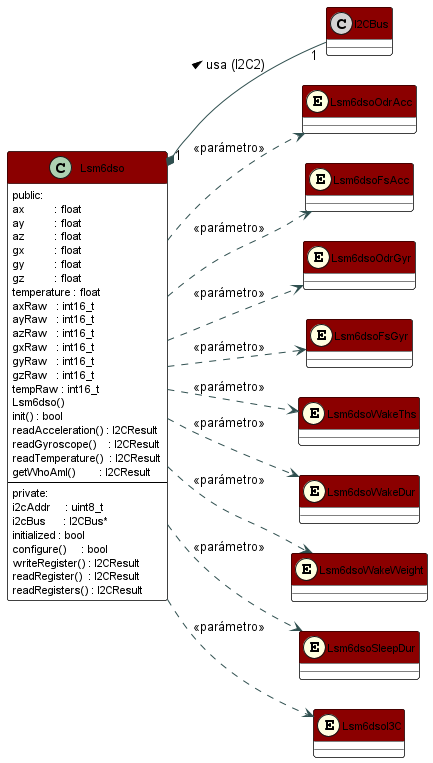

The diagram above was rendered by PlantUML. Its source (embedded in the PNG):
@startuml lsm6dso_class

skinparam classAttributeIconSize 0
skinparam class {
    BackgroundColor White
    BorderColor Black
    HeaderBackgroundColor DarkRed
    HeaderFontColor White
    FontSize 12
    AttributeFontSize 11
}
skinparam enum {
    BackgroundColor LightYellow
    BorderColor DarkGoldenRod
}
skinparam ArrowColor DarkSlateGray
left to right direction
skinparam nodesep 30
skinparam ranksep 50

' ──────────────────────────────────────────────
' Enums de configuración — fila 1
' ──────────────────────────────────────────────
together {
    enum Lsm6dsoOdrAcc << (E,LightYellow) >> {
    }

    enum Lsm6dsoFsAcc << (E,LightYellow) >> {
    }

    enum Lsm6dsoOdrGyr << (E,LightYellow) >> {
    }
}

' ──────────────────────────────────────────────
' Enums de configuración — fila 2
' ──────────────────────────────────────────────
together {
    enum Lsm6dsoFsGyr << (E,LightYellow) >> {
    }

    enum Lsm6dsoWakeThs << (E,LightYellow) >> {
    }

    enum Lsm6dsoWakeDur << (E,LightYellow) >> {
    }
}

' ──────────────────────────────────────────────
' Enums de configuración — fila 3
' ──────────────────────────────────────────────
together {
    enum Lsm6dsoWakeWeight << (E,LightYellow) >> {
    }

    enum Lsm6dsoSleepDur << (E,LightYellow) >> {
    }

    enum Lsm6dsoI3C << (E,LightYellow) >> {
    }
}

' ──────────────────────────────────────────────
' Dependencia bus
' ──────────────────────────────────────────────
class I2CBus << (C,LightGray) >>

' ──────────────────────────────────────────────
' Clase principal
' ──────────────────────────────────────────────
class Lsm6dso {
    public:
    ax          : float
    ay          : float
    az          : float
    gx          : float
    gy          : float
    gz          : float
    temperature : float
    axRaw   : int16_t
    ayRaw   : int16_t
    azRaw   : int16_t
    gxRaw   : int16_t
    gyRaw   : int16_t
    gzRaw   : int16_t
    tempRaw : int16_t
    Lsm6dso()
    init() : bool
    readAcceleration() : I2CResult
    readGyroscope()    : I2CResult
    readTemperature()  : I2CResult
    getWhoAmI()        : I2CResult
    --
    private:
    i2cAddr     : uint8_t
    i2cBus      : I2CBus*
    initialized : bool
    configure()     : bool
    writeRegister() : I2CResult
    readRegister()  : I2CResult
    readRegisters() : I2CResult
}

' ──────────────────────────────────────────────
' Relaciones
' ──────────────────────────────────────────────
Lsm6dso "1" *-- "1"  I2CBus         : usa (I2C2) >
Lsm6dso ..>  Lsm6dsoOdrAcc     : <<parámetro>>
Lsm6dso ..>  Lsm6dsoFsAcc      : <<parámetro>>
Lsm6dso ..>  Lsm6dsoOdrGyr     : <<parámetro>>
Lsm6dso ..>  Lsm6dsoFsGyr      : <<parámetro>>
Lsm6dso ..>  Lsm6dsoWakeThs    : <<parámetro>>
Lsm6dso ..>  Lsm6dsoWakeDur    : <<parámetro>>
Lsm6dso ..>  Lsm6dsoWakeWeight : <<parámetro>>
Lsm6dso ..>  Lsm6dsoSleepDur   : <<parámetro>>
Lsm6dso ..>  Lsm6dsoI3C        : <<parámetro>>

@enduml